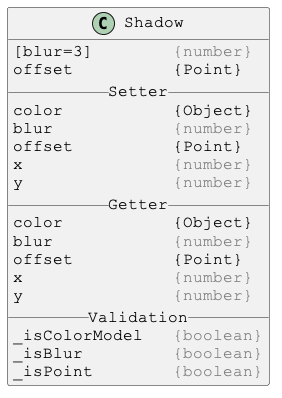

The diagram above was rendered by PlantUML. Its source (embedded in the PNG):
@startuml

skinparam DefaultFontSize 16
skinparam DefaultFontName Courier New

class Shadow {
[blur=3]        <color:gray>{number}</color>
offset          {Point}
__ Setter __
color           {Object}
blur            <color:gray>{number}</color>
offset          {Point}
x               <color:gray>{number}</color>
y               <color:gray>{number}</color>
__ Getter __
color           {Object}
blur            <color:gray>{number}</color>
offset          {Point}
x               <color:gray>{number}</color>
y               <color:gray>{number}</color>
__ Validation __
_isColorModel   <color:gray>{boolean}</color>
_isBlur         <color:gray>{boolean}</color>
_isPoint        <color:gray>{boolean}</color>
}

@enduml